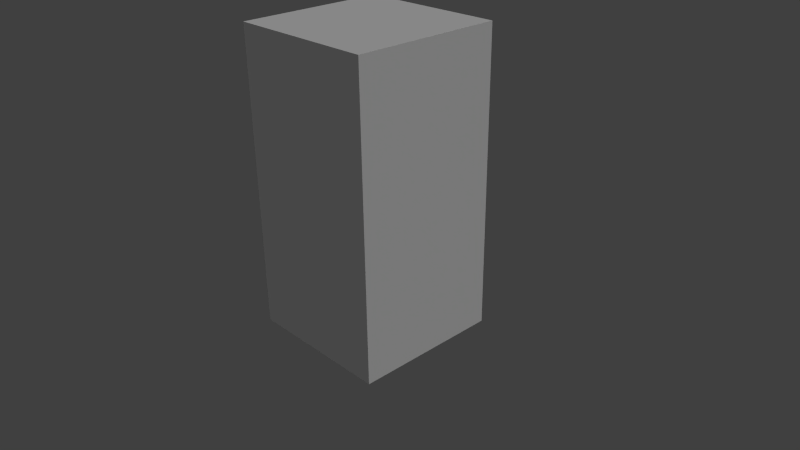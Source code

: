 # Source: Player.blend  (saved by Blender 2.64.0; exported with 4.5.12 LTS)
import bpy
from mathutils import Matrix  # noqa: F401  (used for matrix-valued properties, if any)

bpy.ops.wm.read_factory_settings(use_empty=True)
scene = bpy.context.scene
scene.name = 'Scene'

# ---- collections
col_collection_1 = bpy.data.collections.new('Collection 1'); scene.collection.children.link(col_collection_1)

# ---- materials (node trees are filled in below, after node groups)
mat_material = bpy.data.materials.new('Material')
mat_material.alpha_threshold = 0.0
mat_material.use_transparent_shadow = False
mat_material.roughness = 0.5
mat_material.line_color = (0.0, 0.0, 0.0, 1.0)

# ---- material node trees

# ---- world
world_world = bpy.data.worlds.new('World'); scene.world = world_world
world_world.color = (0.05088, 0.05088, 0.05088)
world_world.use_sun_shadow = False
world_world.sun_shadow_jitter_overblur = 0.0
world_world.cycles.sampling_method = 'MANUAL'
world_world.cycles.sample_map_resolution = 256

# ---- cameras
cam_camera = bpy.data.cameras.new('Camera')
cam_camera.clip_end = 100.0
cam_camera.lens = 35.0
cam_camera.sensor_width = 32.0
cam_camera.sensor_height = 18.0
cam_camera.ortho_scale = 7.314
cam_camera.dof.focus_distance = 0.0
cam_camera.dof.aperture_fstop = 128.0

# ---- lights
light_lamp = bpy.data.lights.new('Lamp', 'SUN')
light_lamp.transmission_factor = 0.0
light_lamp.cutoff_distance = 30.0
light_lamp.angle = 1.571
light_lamp.energy = 1.0
light_lamp.shadow_buffer_clip_start = 1.001
light_lamp.shadow_soft_size = 1.0
light_lamp.shadow_cascade_max_distance = 1000.0
light_lamp.cycles.use_multiple_importance_sampling = False

# ---- meshes
me_cube = bpy.data.meshes.new('Cube')
me_cube.from_pydata([(1.0, 1.0, -1.0), (1.0, -1.0, -1.0), (-1.0, -1.0, -1.0), (-1.0, 1.0, -1.0), (1.0, 1.0, 1.0), (1.0, -1.0, 1.0), (-1.0, -1.0, 1.0), (-1.0, 1.0, 1.0), (1.0, 1.0, 3.0), (1.0, -1.0, 3.0), (-1.0, -1.0, 3.0), (-1.0, 1.0, 3.0), (-1.0, 1.0, 2.0), (-1.0, -1.0, 2.0), (1.0, -1.0, 2.0), (1.0, 1.0, 2.0), (-1.0, 1.0, 0.0), (-1.0, -1.0, 0.0), (1.0, -1.0, 0.0), (1.0, 1.0, 0.0)], [], [(0, 1, 2, 3), (13, 12, 7, 6), (19, 4, 5, 18), (18, 5, 6, 17), (17, 6, 7, 16), (19, 0, 3, 16), (8, 11, 10, 9), (14, 13, 6, 5), (15, 14, 5, 4), (15, 12, 11, 8), (10, 11, 12, 13), (9, 10, 13, 14), (8, 9, 14, 15), (4, 7, 12, 15), (1, 18, 17, 2), (0, 19, 18, 1), (2, 17, 16, 3), (4, 19, 16, 7)])
me_cube.materials.append(mat_material)
me_cube.use_remesh_preserve_volume = False
me_cube.use_remesh_preserve_attributes = False
me_cube.use_mirror_vertex_groups = False
me_cube.update()
arm_armature = bpy.data.armatures.new('Armature')  # bones are not reproduced

# ---- objects
ob_armature = bpy.data.objects.new('Armature', arm_armature)
ob_cube = bpy.data.objects.new('Cube', me_cube)
ob_lamp = bpy.data.objects.new('Lamp', light_lamp)
ob_camera = bpy.data.objects.new('Camera', cam_camera)

# ---- transforms, parenting, visibility, modifiers, constraints
ob_armature.location = (5.96e-08, 1.192e-07, -1.0)
ob_armature.show_in_front = True
ob_armature.lineart.crease_threshold = 0.0
ob_cube.parent = ob_armature
ob_cube.matrix_parent_inverse = Matrix(((1.0, 0.0, 0.0, -5.96e-08), (0.0, 1.0, 0.0, -1.192e-07), (0.0, 0.0, 1.0, 1.0), (0.0, 0.0, 0.0, 1.0)))
ob_cube.location = (0.0, 0.0, 0.0)
ob_cube.lock_rotations_4d = False
ob_cube.empty_display_type = 'ARROWS'
ob_cube.lineart.crease_threshold = 0.0
_vg = ob_cube.vertex_groups.new(name='Bone')
for _i, _w in zip([0, 1, 2, 3, 4, 5, 6, 7, 8, 9, 10, 11, 12, 13, 14, 15, 16, 17, 18, 19], [0.03922, 0.03698, 0.03922, 0.03698, 0.3621, 0.362, 0.3621, 0.362, 0.0388, 0.0364, 0.0388, 0.0364, 0.09961, 0.1001, 0.09961, 0.1001, 0.09976, 0.1002, 0.09976, 0.1002]): _vg.add([_i], _w, 'REPLACE')
_vg = ob_cube.vertex_groups.new(name='Bone.001')
for _i, _w in zip([0, 1, 2, 3, 4, 5, 6, 7, 8, 9, 10, 11, 12, 13, 14, 15, 16, 17, 18, 19], [0.05416, 0.05108, 0.05416, 0.05108, 0.5, 0.5, 0.5, 0.5, 0.9464, 0.9497, 0.9464, 0.9497, 0.8624, 0.8618, 0.8624, 0.8618, 0.1378, 0.1384, 0.1378, 0.1384]): _vg.add([_i], _w, 'REPLACE')
_vg = ob_cube.vertex_groups.new(name='Bone.002')
for _i, _w in zip([0, 1, 2, 3, 4, 5, 6, 7, 12, 13, 14, 15, 16, 17, 18, 19], [0.9066, 0.9119, 0.9066, 0.9119, 0.1378, 0.138, 0.1378, 0.138, 0.03796, 0.03811, 0.03796, 0.03811, 0.7625, 0.7614, 0.7625, 0.7614]): _vg.add([_i], _w, 'REPLACE')
_m = ob_cube.modifiers.new('Armature', 'ARMATURE')
_m.object = ob_armature
_m.use_bone_envelopes = True
_m = ob_cube.modifiers.new('Armature.001', 'ARMATURE')
_m.object = ob_armature
_m.use_bone_envelopes = True
_m = ob_cube.modifiers.new('Armature.002', 'ARMATURE')
_m.object = ob_armature
_m.use_bone_envelopes = True
ob_lamp.location = (4.076, 1.005, 5.904)
ob_lamp.rotation_euler = (0.6503, 0.05522, 1.866)
ob_lamp.lock_rotations_4d = False
ob_lamp.empty_display_type = 'ARROWS'
ob_lamp.color = (0.0, 0.0, 0.0, 0.0)
ob_lamp.lineart.crease_threshold = 0.0
ob_camera.location = (7.481, -6.508, 5.344)
ob_camera.rotation_euler = (1.109, 0.01082, 0.8149)
ob_camera.lock_rotations_4d = False
ob_camera.empty_display_type = 'ARROWS'
ob_camera.color = (0.0, 0.0, 0.0, 0.0)
ob_camera.display_type = 'WIRE'
ob_camera.lineart.crease_threshold = 0.0

# ---- collection membership
col_collection_1.objects.link(ob_armature)
col_collection_1.objects.link(ob_cube)
col_collection_1.objects.link(ob_lamp)
col_collection_1.objects.link(ob_camera)

# ---- scene / render settings (as saved in the file)
scene.camera = ob_camera
scene.frame_start = 1; scene.frame_end = 20; scene.frame_set(0)
scene.render.engine = 'BLENDER_EEVEE_NEXT'
scene.render.image_settings.color_mode = 'RGB'
scene.render.image_settings.compression = 90
scene.render.dither_intensity = 0.0
scene.render.bake_margin = 2
scene.render.bake_bias = 0.0
scene.cycles.use_denoising = False
scene.cycles.samples = 10
scene.cycles.sampling_pattern = 'TABULATED_SOBOL'
scene.cycles.light_sampling_threshold = 0.0
scene.cycles.use_adaptive_sampling = False
scene.cycles.use_light_tree = False
scene.cycles.blur_glossy = 0.0
scene.cycles.volume_bounces = 1
scene.cycles.pixel_filter_type = 'GAUSSIAN'
scene.cycles.sample_clamp_indirect = 0.0
scene.view_settings.view_transform = 'Standard'
bpy.context.view_layer.update()
